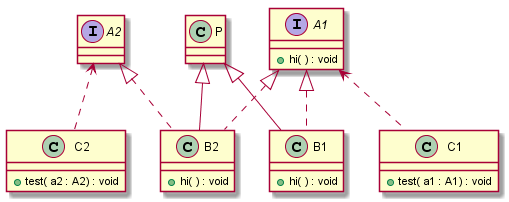

The diagram above was rendered by PlantUML. Its source (embedded in the PNG):
@startuml
interface A1 {
+hi( ) : void
}
class B2 {
+hi( ) : void
}
class P {
}
interface A2 {
}
class C1 {
+test( a1 : A1) : void
}
class B1 {
+hi( ) : void
}
class C2 {
+test( a2 : A2) : void
}
A2  <..  C2
A1  <..  C1
A2  <|..  B2
A1  <|..  B2
A1  <|..  B1
P  <|--  B2
P  <|--  B1
@enduml